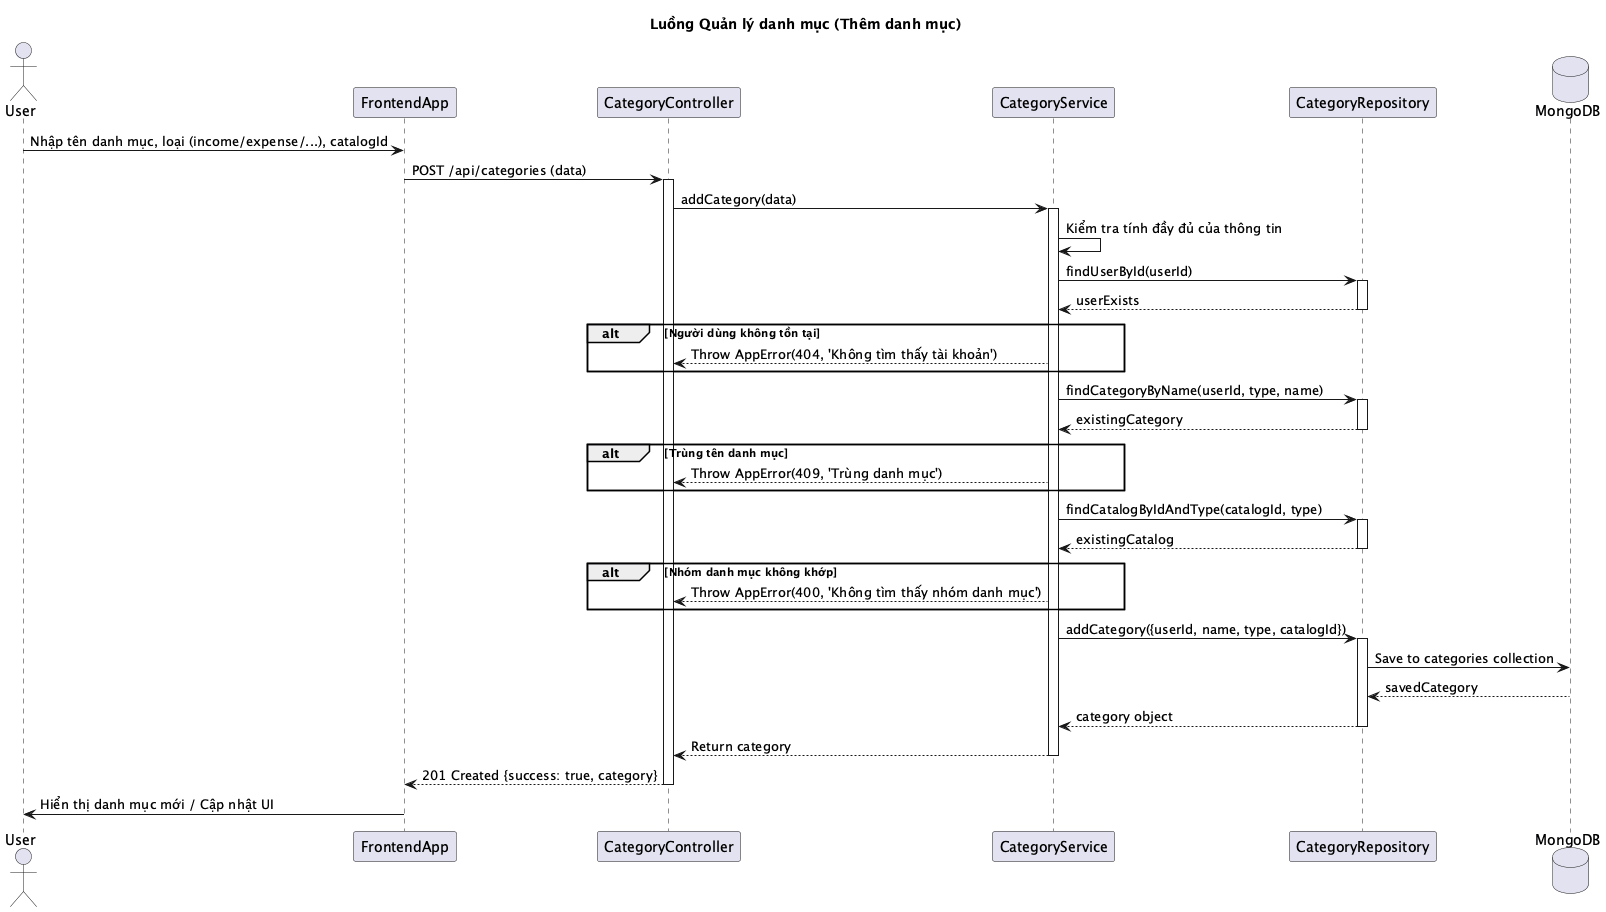

The diagram above was rendered by PlantUML. Its source (embedded in the PNG):
@startuml
title Luồng Quản lý danh mục (Thêm danh mục)

actor User
participant "FrontendApp" as FE
participant "CategoryController" as Ctrl
participant "CategoryService" as Svc
participant "CategoryRepository" as Repo
database "MongoDB" as DB

User -> FE : Nhập tên danh mục, loại (income/expense/...), catalogId
FE -> Ctrl : POST /api/categories (data)
activate Ctrl

Ctrl -> Svc : addCategory(data)
activate Svc

Svc -> Svc : Kiểm tra tính đầy đủ của thông tin
Svc -> Repo : findUserById(userId)
activate Repo
Repo --> Svc : userExists
deactivate Repo

alt Người dùng không tồn tại
    Svc --> Ctrl : Throw AppError(404, 'Không tìm thấy tài khoản')
end

Svc -> Repo : findCategoryByName(userId, type, name)
activate Repo
Repo --> Svc : existingCategory
deactivate Repo

alt Trùng tên danh mục
    Svc --> Ctrl : Throw AppError(409, 'Trùng danh mục')
end

Svc -> Repo : findCatalogByIdAndType(catalogId, type)
activate Repo
Repo --> Svc : existingCatalog
deactivate Repo

alt Nhóm danh mục không khớp
    Svc --> Ctrl : Throw AppError(400, 'Không tìm thấy nhóm danh mục')
end

Svc -> Repo : addCategory({userId, name, type, catalogId})
activate Repo
Repo -> DB : Save to categories collection
DB --> Repo : savedCategory
Repo --> Svc : category object
deactivate Repo

Svc --> Ctrl : Return category
deactivate Svc

Ctrl --> FE : 201 Created {success: true, category}
deactivate Ctrl

FE -> User : Hiển thị danh mục mới / Cập nhật UI
@enduml